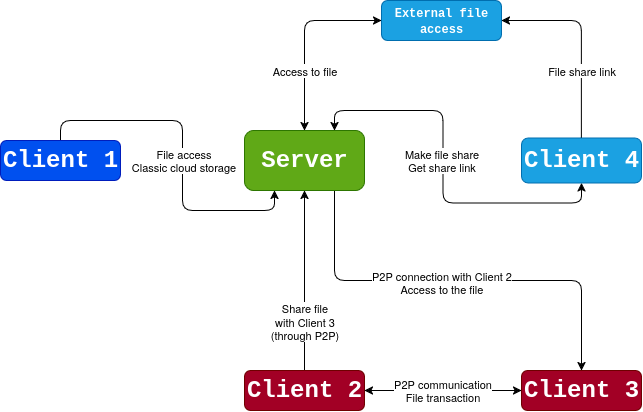

The diagram above was exported from draw.io. Its source (the exported page's mxGraphModel, read from the mxfile embedded in the PNG):
<mxGraphModel dx="954" dy="562" grid="1" gridSize="10" guides="1" tooltips="1" connect="1" arrows="1" fold="1" page="1" pageScale="1" pageWidth="700" pageHeight="150" background="#FFFFFF" math="0" shadow="0" adaptiveColors="simple">
  <root>
    <mxCell id="0" />
    <mxCell id="1" parent="0" />
    <mxCell id="zVLfJ1bxltat4gmM51bO-13" style="edgeStyle=orthogonalEdgeStyle;rounded=1;orthogonalLoop=1;jettySize=auto;html=1;exitX=0.75;exitY=1;exitDx=0;exitDy=0;entryX=0.5;entryY=0;entryDx=0;entryDy=0;" parent="1" source="zVLfJ1bxltat4gmM51bO-1" target="zVLfJ1bxltat4gmM51bO-6" edge="1">
      <mxGeometry relative="1" as="geometry" />
    </mxCell>
    <mxCell id="zVLfJ1bxltat4gmM51bO-14" value="P2P connection with Client 2&lt;br&gt;Access to the file" style="edgeLabel;html=1;align=center;verticalAlign=middle;resizable=0;points=[];rounded=1;" parent="zVLfJ1bxltat4gmM51bO-13" vertex="1" connectable="0">
      <mxGeometry x="0.1149" y="-2" relative="1" as="geometry">
        <mxPoint x="-41" as="offset" />
      </mxGeometry>
    </mxCell>
    <mxCell id="zVLfJ1bxltat4gmM51bO-21" style="edgeStyle=orthogonalEdgeStyle;rounded=1;orthogonalLoop=1;jettySize=auto;html=1;exitX=0.5;exitY=0;exitDx=0;exitDy=0;entryX=0;entryY=0.5;entryDx=0;entryDy=0;startArrow=classic;startFill=1;" parent="1" source="zVLfJ1bxltat4gmM51bO-1" target="zVLfJ1bxltat4gmM51bO-20" edge="1">
      <mxGeometry relative="1" as="geometry" />
    </mxCell>
    <mxCell id="zVLfJ1bxltat4gmM51bO-22" value="&lt;div&gt;Access to file&lt;/div&gt;" style="edgeLabel;html=1;align=center;verticalAlign=middle;resizable=0;points=[];rounded=1;" parent="zVLfJ1bxltat4gmM51bO-21" vertex="1" connectable="0">
      <mxGeometry x="-0.1555" relative="1" as="geometry">
        <mxPoint y="19" as="offset" />
      </mxGeometry>
    </mxCell>
    <mxCell id="zVLfJ1bxltat4gmM51bO-1" value="&lt;font face=&quot;Courier New&quot; style=&quot;font-size: 24px;&quot;&gt;&lt;b&gt;Server&lt;/b&gt;&lt;/font&gt;" style="rounded=1;whiteSpace=wrap;html=1;fillColor=#60a917;fontColor=#ffffff;strokeColor=#2D7600;" parent="1" vertex="1">
      <mxGeometry x="274" y="140" width="120" height="60" as="geometry" />
    </mxCell>
    <mxCell id="zVLfJ1bxltat4gmM51bO-7" style="edgeStyle=orthogonalEdgeStyle;rounded=1;orthogonalLoop=1;jettySize=auto;html=1;exitX=0.5;exitY=0;exitDx=0;exitDy=0;entryX=0.25;entryY=1;entryDx=0;entryDy=0;" parent="1" source="zVLfJ1bxltat4gmM51bO-3" target="zVLfJ1bxltat4gmM51bO-1" edge="1">
      <mxGeometry relative="1" as="geometry" />
    </mxCell>
    <mxCell id="zVLfJ1bxltat4gmM51bO-10" value="File access&lt;br&gt;Classic cloud storage" style="edgeLabel;html=1;align=center;verticalAlign=middle;resizable=0;points=[];rounded=1;" parent="zVLfJ1bxltat4gmM51bO-7" vertex="1" connectable="0">
      <mxGeometry x="0.0976" y="1" relative="1" as="geometry">
        <mxPoint y="-7" as="offset" />
      </mxGeometry>
    </mxCell>
    <mxCell id="zVLfJ1bxltat4gmM51bO-3" value="&lt;font style=&quot;font-size: 24px;&quot;&gt;&lt;b&gt;Client 1&lt;br&gt;&lt;/b&gt;&lt;/font&gt;" style="rounded=1;whiteSpace=wrap;html=1;fillColor=#0050ef;fontColor=#ffffff;strokeColor=#001DBC;fontFamily=Courier New;" parent="1" vertex="1">
      <mxGeometry x="30" y="150" width="120" height="40" as="geometry" />
    </mxCell>
    <mxCell id="zVLfJ1bxltat4gmM51bO-8" style="edgeStyle=orthogonalEdgeStyle;rounded=1;orthogonalLoop=1;jettySize=auto;html=1;exitX=0.5;exitY=0;exitDx=0;exitDy=0;entryX=0.5;entryY=1;entryDx=0;entryDy=0;" parent="1" source="zVLfJ1bxltat4gmM51bO-4" target="zVLfJ1bxltat4gmM51bO-1" edge="1">
      <mxGeometry relative="1" as="geometry" />
    </mxCell>
    <mxCell id="zVLfJ1bxltat4gmM51bO-11" value="Share file&lt;br&gt;with Client 3&lt;br&gt;(through P2P)" style="edgeLabel;html=1;align=center;verticalAlign=middle;resizable=0;points=[];rounded=1;" parent="zVLfJ1bxltat4gmM51bO-8" vertex="1" connectable="0">
      <mxGeometry x="-0.2272" y="1" relative="1" as="geometry">
        <mxPoint x="1" y="20" as="offset" />
      </mxGeometry>
    </mxCell>
    <mxCell id="zVLfJ1bxltat4gmM51bO-4" value="&lt;font&gt;&lt;b&gt;Client 2&lt;br&gt;&lt;/b&gt;&lt;/font&gt;" style="rounded=1;whiteSpace=wrap;html=1;fillColor=#a20025;fontColor=#ffffff;strokeColor=#6F0000;fontSize=24;fontFamily=Courier New;" parent="1" vertex="1">
      <mxGeometry x="274" y="380" width="120" height="40" as="geometry" />
    </mxCell>
    <mxCell id="zVLfJ1bxltat4gmM51bO-15" style="edgeStyle=orthogonalEdgeStyle;rounded=1;orthogonalLoop=1;jettySize=auto;html=1;exitX=0;exitY=0.5;exitDx=0;exitDy=0;entryX=1;entryY=0.5;entryDx=0;entryDy=0;startArrow=classic;startFill=1;" parent="1" source="zVLfJ1bxltat4gmM51bO-6" target="zVLfJ1bxltat4gmM51bO-4" edge="1">
      <mxGeometry relative="1" as="geometry" />
    </mxCell>
    <mxCell id="zVLfJ1bxltat4gmM51bO-16" value="P2P communication&lt;br&gt;File transaction" style="edgeLabel;html=1;align=center;verticalAlign=middle;resizable=0;points=[];rounded=1;" parent="zVLfJ1bxltat4gmM51bO-15" vertex="1" connectable="0">
      <mxGeometry x="-0.136" relative="1" as="geometry">
        <mxPoint x="-12" as="offset" />
      </mxGeometry>
    </mxCell>
    <mxCell id="zVLfJ1bxltat4gmM51bO-6" value="&lt;div&gt;&lt;font&gt;&lt;b&gt;Client 3&lt;/b&gt;&lt;/font&gt;&lt;/div&gt;" style="rounded=1;whiteSpace=wrap;html=1;fillColor=#a20025;fontColor=#ffffff;strokeColor=#6F0000;fontSize=24;fontFamily=Courier New;" parent="1" vertex="1">
      <mxGeometry x="551" y="380" width="120" height="40" as="geometry" />
    </mxCell>
    <mxCell id="zVLfJ1bxltat4gmM51bO-18" style="edgeStyle=orthogonalEdgeStyle;rounded=1;orthogonalLoop=1;jettySize=auto;html=1;exitX=0.5;exitY=1;exitDx=0;exitDy=0;entryX=0.75;entryY=0;entryDx=0;entryDy=0;startArrow=classic;startFill=1;" parent="1" source="zVLfJ1bxltat4gmM51bO-17" target="zVLfJ1bxltat4gmM51bO-1" edge="1">
      <mxGeometry relative="1" as="geometry" />
    </mxCell>
    <mxCell id="zVLfJ1bxltat4gmM51bO-19" value="&lt;div&gt;Make file share&lt;br&gt;Get share link&lt;/div&gt;" style="edgeLabel;html=1;align=center;verticalAlign=middle;resizable=0;points=[];rounded=1;" parent="zVLfJ1bxltat4gmM51bO-18" vertex="1" connectable="0">
      <mxGeometry x="-0.2348" relative="1" as="geometry">
        <mxPoint x="-15" y="-43" as="offset" />
      </mxGeometry>
    </mxCell>
    <mxCell id="zVLfJ1bxltat4gmM51bO-24" style="edgeStyle=orthogonalEdgeStyle;rounded=1;orthogonalLoop=1;jettySize=auto;html=1;exitX=0.5;exitY=0;exitDx=0;exitDy=0;entryX=1;entryY=0.5;entryDx=0;entryDy=0;" parent="1" source="zVLfJ1bxltat4gmM51bO-17" target="zVLfJ1bxltat4gmM51bO-20" edge="1">
      <mxGeometry relative="1" as="geometry" />
    </mxCell>
    <mxCell id="zVLfJ1bxltat4gmM51bO-26" value="File share link" style="edgeLabel;html=1;align=center;verticalAlign=middle;resizable=0;points=[];rounded=1;" parent="zVLfJ1bxltat4gmM51bO-24" vertex="1" connectable="0">
      <mxGeometry x="-0.2869" y="-1" relative="1" as="geometry">
        <mxPoint x="-1" y="3" as="offset" />
      </mxGeometry>
    </mxCell>
    <mxCell id="zVLfJ1bxltat4gmM51bO-17" value="&lt;div&gt;&lt;font&gt;&lt;b&gt;Client 4&lt;/b&gt;&lt;/font&gt;&lt;/div&gt;" style="rounded=1;whiteSpace=wrap;html=1;fillColor=#1ba1e2;fontColor=#ffffff;strokeColor=#006EAF;fontSize=24;fontFamily=Courier New;" parent="1" vertex="1">
      <mxGeometry x="551" y="147.5" width="120" height="45" as="geometry" />
    </mxCell>
    <mxCell id="zVLfJ1bxltat4gmM51bO-20" value="&lt;font face=&quot;Courier New&quot;&gt;&lt;b&gt;External file&lt;br&gt;&lt;/b&gt;&lt;/font&gt;&lt;div&gt;&lt;font face=&quot;Courier New&quot;&gt;&lt;b&gt;access&lt;/b&gt;&lt;/font&gt;&lt;/div&gt;" style="rounded=1;whiteSpace=wrap;html=1;fillColor=#1ba1e2;fontColor=#ffffff;strokeColor=#006EAF;" parent="1" vertex="1">
      <mxGeometry x="411" y="10" width="120" height="40" as="geometry" />
    </mxCell>
  </root>
</mxGraphModel>